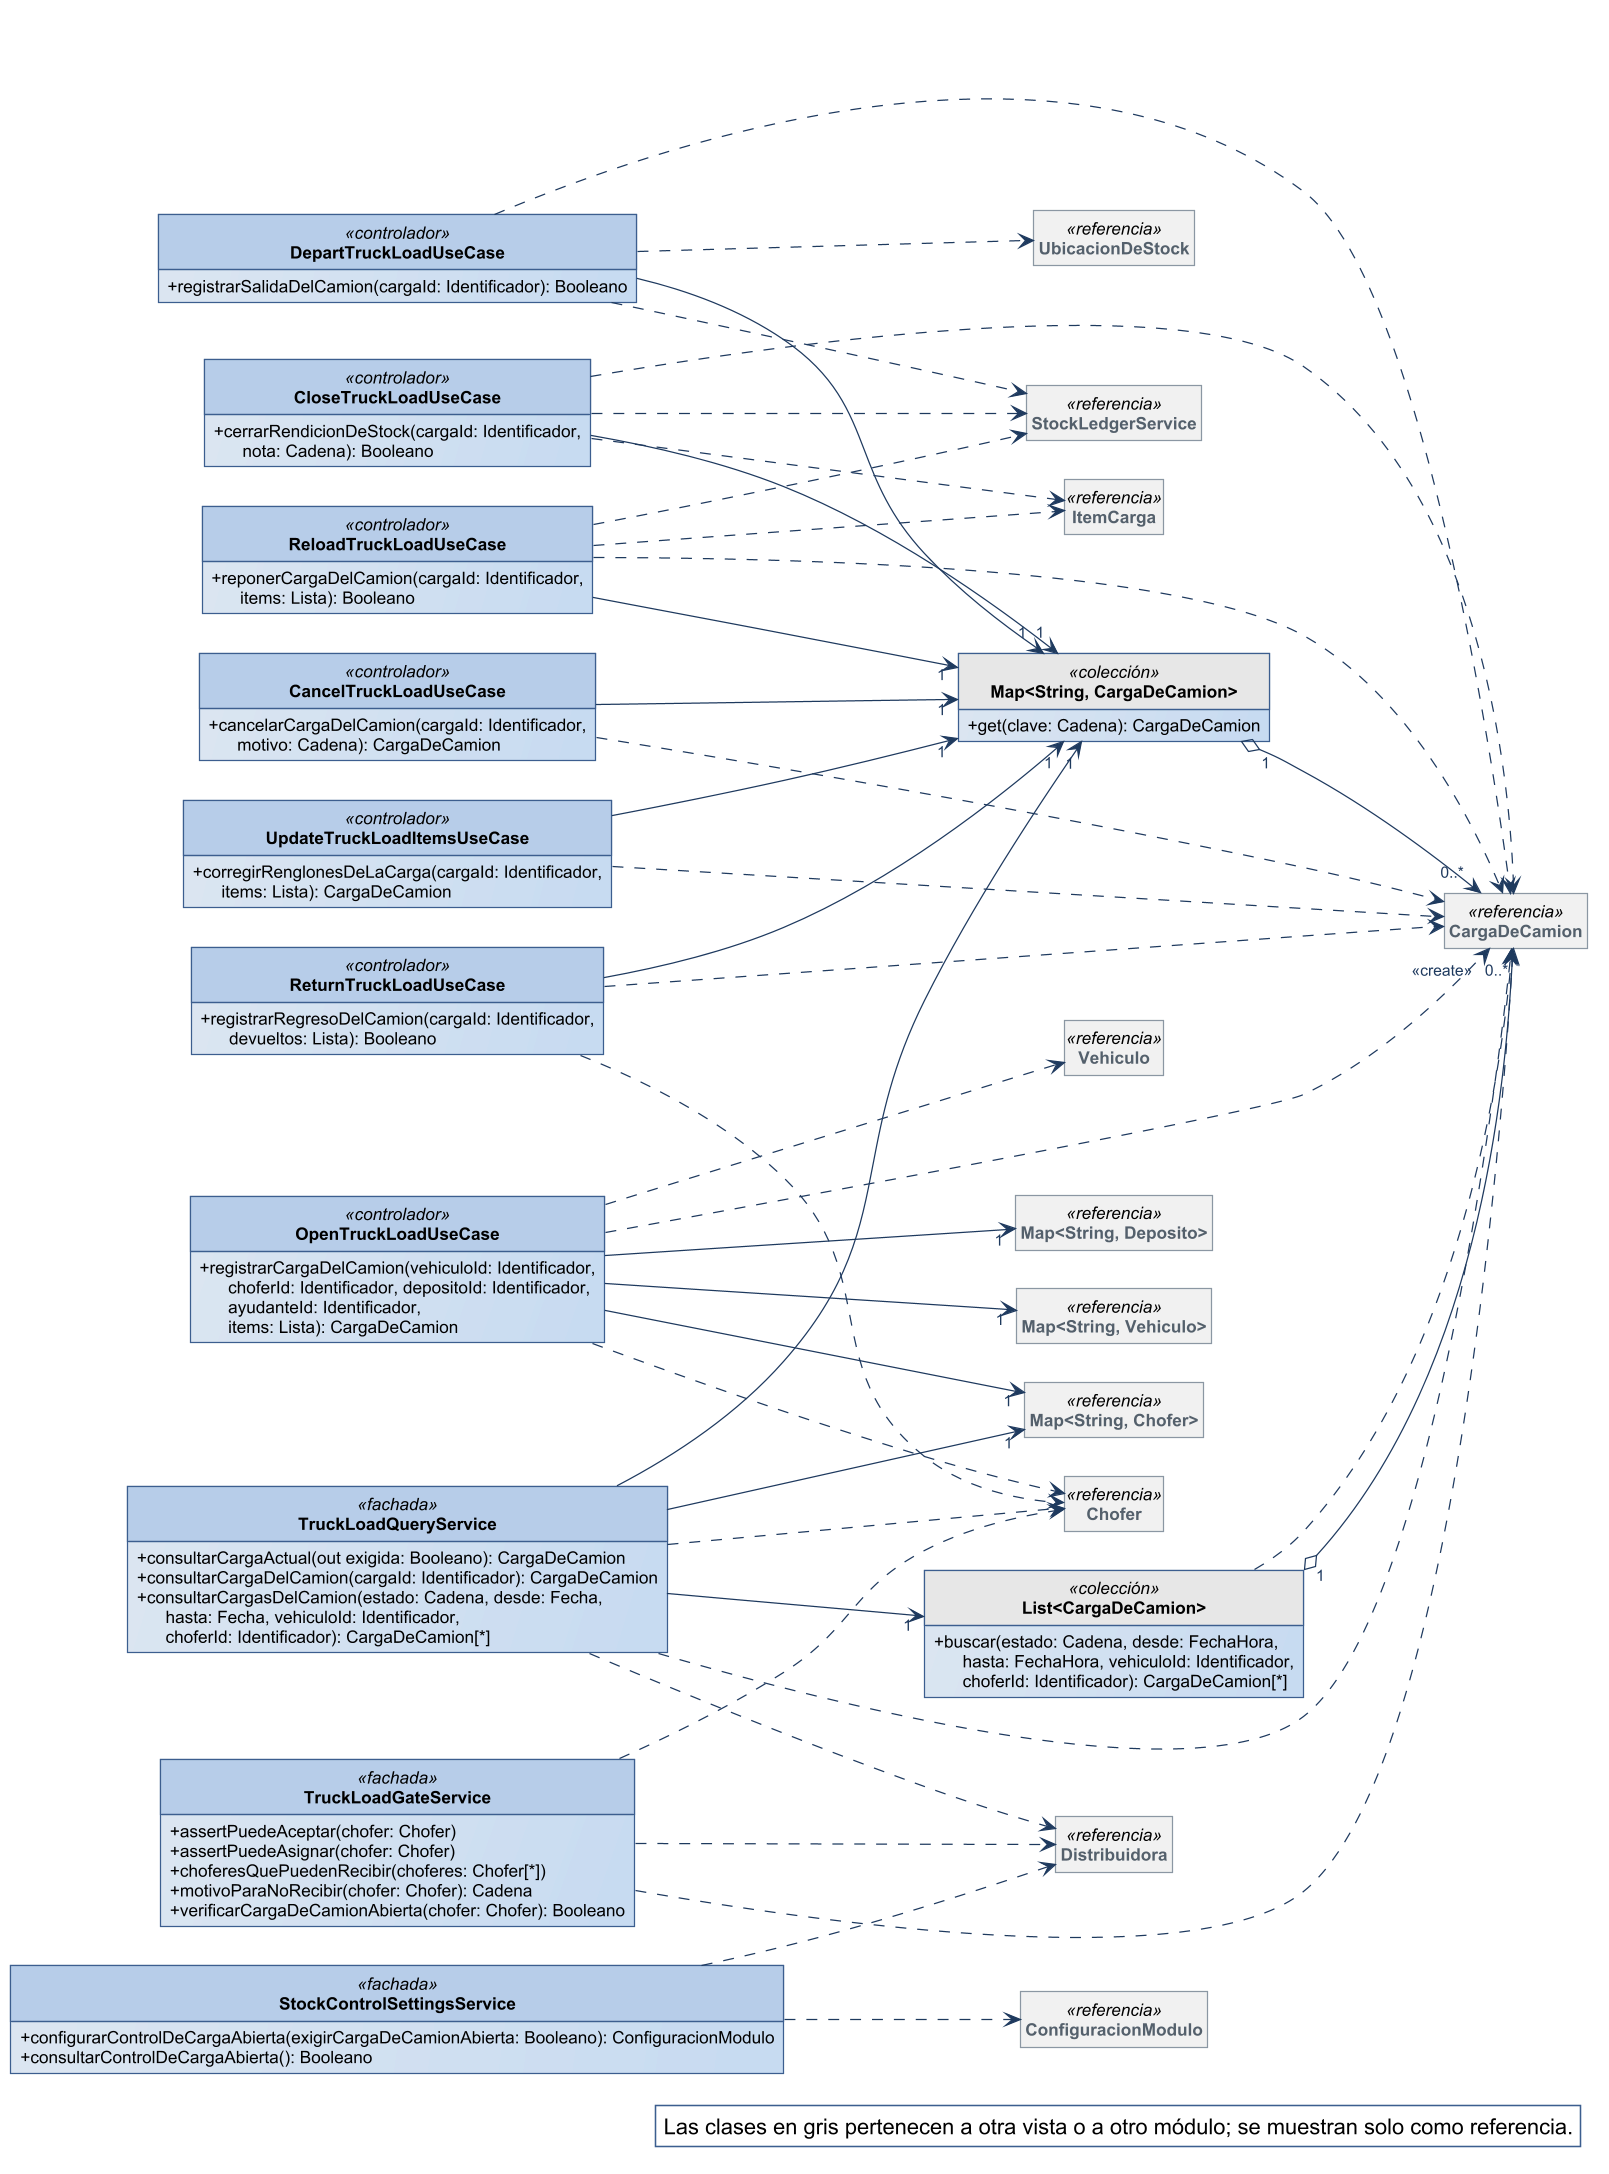

The diagram above was rendered by PlantUML. Its source (embedded in the PNG):
@startuml
!include ../estilo-vp.iuml
skinparam nodesep 40
skinparam ranksep 55
skinparam genericDisplay old
skinparam class<<referencia>> {
  BackgroundColor #F1F1F1
  BorderColor #8A97A3
  FontColor #55616C
}
skinparam class<<fachada>> {
  HeaderBackgroundColor #B7CDE8
}
skinparam class<<controlador>> {
  HeaderBackgroundColor #B7CDE8
}
skinparam class<<fabricación pura>> {
  HeaderBackgroundColor #E4ECF6
}
skinparam class<<colección>> {
  HeaderBackgroundColor #E6E6E6
}
skinparam class<<adaptador>> {
  HeaderBackgroundColor #D5E3F3
}
skinparam packageStyle rectangle
hide circle
hide empty members

left to right direction
skinparam nodesep 25
skinparam ranksep 90
class TruckLoadGateService <<fachada>> {
  + assertPuedeAceptar(chofer: Chofer)
  + assertPuedeAsignar(chofer: Chofer)
  + choferesQuePuedenRecibir(choferes: Chofer[*])
  + motivoParaNoRecibir(chofer: Chofer): Cadena
  + verificarCargaDeCamionAbierta(chofer: Chofer): Booleano
}
class OpenTruckLoadUseCase <<controlador>> {
  + registrarCargaDelCamion(vehiculoId: Identificador,\n      choferId: Identificador, depositoId: Identificador,\n      ayudanteId: Identificador,\n      items: Lista): CargaDeCamion
}
class DepartTruckLoadUseCase <<controlador>> {
  + registrarSalidaDelCamion(cargaId: Identificador): Booleano
}
class "Map<String, CargaDeCamion>" as Map_String_CargaDeCamion <<colección>> {
  + get(clave: Cadena): CargaDeCamion
}
class ReturnTruckLoadUseCase <<controlador>> {
  + registrarRegresoDelCamion(cargaId: Identificador,\n      devueltos: Lista): Booleano
}
class CloseTruckLoadUseCase <<controlador>> {
  + cerrarRendicionDeStock(cargaId: Identificador,\n      nota: Cadena): Booleano
}
class TruckLoadQueryService <<fachada>> {
  + consultarCargaActual(out exigida: Booleano): CargaDeCamion
  + consultarCargaDelCamion(cargaId: Identificador): CargaDeCamion
  + consultarCargasDelCamion(estado: Cadena, desde: Fecha,\n      hasta: Fecha, vehiculoId: Identificador,\n      choferId: Identificador): CargaDeCamion[*]
}
class StockControlSettingsService <<fachada>> {
  + configurarControlDeCargaAbierta(exigirCargaDeCamionAbierta: Booleano): ConfiguracionModulo
  + consultarControlDeCargaAbierta(): Booleano
}
class CancelTruckLoadUseCase <<controlador>> {
  + cancelarCargaDelCamion(cargaId: Identificador,\n      motivo: Cadena): CargaDeCamion
}
class "List<CargaDeCamion>" as List_CargaDeCamion <<colección>> {
  + buscar(estado: Cadena, desde: FechaHora,\n      hasta: FechaHora, vehiculoId: Identificador,\n      choferId: Identificador): CargaDeCamion[*]
}
class UpdateTruckLoadItemsUseCase <<controlador>> {
  + corregirRenglonesDeLaCarga(cargaId: Identificador,\n      items: Lista): CargaDeCamion
}
class ReloadTruckLoadUseCase <<controlador>> {
  + reponerCargaDelCamion(cargaId: Identificador,\n      items: Lista): Booleano
}
class CargaDeCamion <<referencia>>
class "Map<String, Chofer>" as Map_String_Chofer <<referencia>>
class "Map<String, Deposito>" as Map_String_Deposito <<referencia>>
class "Map<String, Vehiculo>" as Map_String_Vehiculo <<referencia>>
class ItemCarga <<referencia>>
class StockLedgerService <<referencia>>
class UbicacionDeStock <<referencia>>
class Chofer <<referencia>>
class Vehiculo <<referencia>>
class ConfiguracionModulo <<referencia>>
class Distribuidora <<referencia>>

Map_String_CargaDeCamion "1" o--> "0..*" CargaDeCamion
List_CargaDeCamion "1" o--> "0..*" CargaDeCamion
CancelTruckLoadUseCase --> "1" Map_String_CargaDeCamion
CloseTruckLoadUseCase --> "1" Map_String_CargaDeCamion
DepartTruckLoadUseCase --> "1" Map_String_CargaDeCamion
OpenTruckLoadUseCase --> "1" Map_String_Chofer
OpenTruckLoadUseCase --> "1" Map_String_Deposito
OpenTruckLoadUseCase --> "1" Map_String_Vehiculo
ReloadTruckLoadUseCase --> "1" Map_String_CargaDeCamion
ReturnTruckLoadUseCase --> "1" Map_String_CargaDeCamion
TruckLoadQueryService --> "1" List_CargaDeCamion
TruckLoadQueryService --> "1" Map_String_CargaDeCamion
TruckLoadQueryService --> "1" Map_String_Chofer
UpdateTruckLoadItemsUseCase --> "1" Map_String_CargaDeCamion
CancelTruckLoadUseCase ..> CargaDeCamion
CloseTruckLoadUseCase ..> CargaDeCamion
CloseTruckLoadUseCase ..> ItemCarga
CloseTruckLoadUseCase ..> StockLedgerService
DepartTruckLoadUseCase ..> CargaDeCamion
DepartTruckLoadUseCase ..> StockLedgerService
DepartTruckLoadUseCase ..> UbicacionDeStock
List_CargaDeCamion ..> CargaDeCamion
OpenTruckLoadUseCase ..> "<<create>>" CargaDeCamion
OpenTruckLoadUseCase ..> Chofer
OpenTruckLoadUseCase ..> Vehiculo
ReloadTruckLoadUseCase ..> CargaDeCamion
ReloadTruckLoadUseCase ..> ItemCarga
ReloadTruckLoadUseCase ..> StockLedgerService
ReturnTruckLoadUseCase ..> CargaDeCamion
ReturnTruckLoadUseCase ..> Chofer
StockControlSettingsService ..> ConfiguracionModulo
StockControlSettingsService ..> Distribuidora
TruckLoadGateService ..> CargaDeCamion
TruckLoadGateService ..> Chofer
TruckLoadGateService ..> Distribuidora
TruckLoadQueryService ..> CargaDeCamion
TruckLoadQueryService ..> Chofer
TruckLoadQueryService ..> Distribuidora
UpdateTruckLoadItemsUseCase ..> CargaDeCamion

legend bottom right
  Las clases en gris pertenecen a otra vista o a otro módulo; se muestran solo como referencia.
endlegend
@enduml